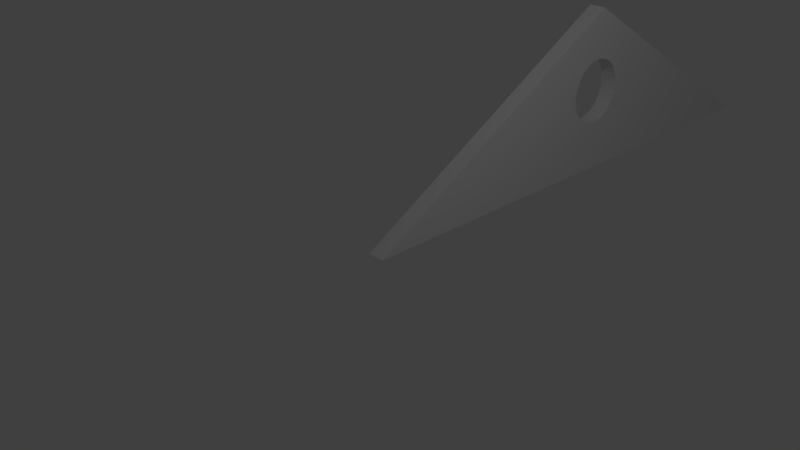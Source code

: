 # Source: roof_side.blend  (saved by Blender 2.78.0; exported with 4.5.12 LTS)
import bpy
from mathutils import Matrix  # noqa: F401  (used for matrix-valued properties, if any)

bpy.ops.wm.read_factory_settings(use_empty=True)
scene = bpy.context.scene
scene.name = 'Scene'

# ---- collections
col_collection_1 = bpy.data.collections.new('Collection 1'); scene.collection.children.link(col_collection_1)

# ---- world
world_world = bpy.data.worlds.new('World'); scene.world = world_world
world_world.color = (0.05088, 0.05088, 0.05088)
world_world.use_sun_shadow = False
world_world.sun_shadow_jitter_overblur = 0.0
world_world.cycles.sampling_method = 'MANUAL'

# ---- cameras
cam_camera = bpy.data.cameras.new('Camera')
cam_camera.clip_end = 100.0
cam_camera.lens = 35.0
cam_camera.sensor_width = 32.0
cam_camera.sensor_height = 18.0
cam_camera.ortho_scale = 7.314
cam_camera.dof.focus_distance = 0.0
cam_camera.dof.aperture_fstop = 128.0

# ---- lights
light_lamp = bpy.data.lights.new('Lamp', 'POINT')
light_lamp.transmission_factor = 0.0
light_lamp.cutoff_distance = 30.0
light_lamp.energy = 100.0
light_lamp.shadow_buffer_clip_start = 1.001
light_lamp.shadow_soft_size = 0.1
light_lamp.shadow_maximum_resolution = 0.006
light_lamp.use_absolute_resolution = True

# ---- meshes
me_roof_side = bpy.data.meshes.new('roof side')
me_roof_side.from_pydata([(0.0, 0.0, 0.0), (0.0, 8.75, 0.0), (0.0, 4.375, 0.0), (2.526, 4.375, 0.0), (0.0, 4.375, 0.0), (0.0, 8.75, 0.0), (0.0, 0.0, 0.0), (2.526, 4.375, 0.0), (0.0, 4.375, 0.0), (0.0, 8.75, 0.0), (0.0, 0.0, 0.0), (2.526, 4.375, 0.0), (0.0, 4.375, 0.25), (0.0, 8.75, 0.25), (0.0, 0.0, 0.25), (2.526, 4.375, 0.25), (1.753, 4.473, 2.98e-08), (1.753, 4.473, 0.25), (1.763, 4.375, 2.98e-08), (1.763, 4.375, 0.25), (1.753, 4.277, 2.98e-08), (1.753, 4.277, 0.25), (1.679, 4.097, 2.98e-08), (1.679, 4.097, 0.25), (1.725, 4.184, 2.98e-08), (1.725, 4.184, 0.25), (1.617, 4.021, 2.98e-08), (1.617, 4.021, 0.25), (1.541, 3.959, 2.98e-08), (1.541, 3.959, 0.25), (1.454, 3.913, 2.98e-08), (1.454, 3.913, 0.25), (1.36, 3.885, 2.98e-08), (1.36, 3.885, 0.25), (1.263, 3.875, 2.98e-08), (1.263, 3.875, 0.25), (1.165, 3.885, 2.98e-08), (1.165, 3.885, 0.25), (1.072, 3.913, 2.98e-08), (1.072, 3.913, 0.25), (0.9094, 4.021, 2.98e-08), (0.9094, 4.021, 0.25), (0.9852, 3.959, 2.98e-08), (0.9852, 3.959, 0.25), (0.801, 4.184, 2.98e-08), (0.801, 4.184, 0.25), (0.8472, 4.097, 2.98e-08), (0.8472, 4.097, 0.25), (0.7726, 4.473, 2.98e-08), (0.7726, 4.473, 0.25), (0.801, 4.566, 2.98e-08), (0.801, 4.566, 0.25), (0.7726, 4.277, 2.98e-08), (0.7726, 4.277, 0.25), (0.763, 4.375, 2.98e-08), (0.763, 4.375, 0.25), (1.725, 4.566, 2.98e-08), (1.725, 4.566, 0.25), (0.8472, 4.653, 2.98e-08), (0.8472, 4.653, 0.25), (1.679, 4.653, 2.98e-08), (1.679, 4.653, 0.25), (0.9094, 4.729, 2.98e-08), (0.9094, 4.729, 0.25), (0.9852, 4.791, 2.98e-08), (0.9852, 4.791, 0.25), (1.072, 4.837, 2.98e-08), (1.072, 4.837, 0.25), (1.617, 4.729, 2.98e-08), (1.617, 4.729, 0.25), (1.541, 4.791, 2.98e-08), (1.541, 4.791, 0.25), (1.454, 4.837, 2.98e-08), (1.454, 4.837, 0.25), (1.165, 4.865, 2.98e-08), (1.165, 4.865, 0.25), (1.36, 4.865, 2.98e-08), (1.36, 4.865, 0.25), (1.263, 4.875, 2.98e-08), (1.263, 4.875, 0.25)], [], [(1, 2, 54, 48, 50, 58, 62, 64, 66, 74, 78, 76, 72, 70, 68, 60, 56, 16, 18, 3), (5, 7, 11, 9), (1, 3, 7, 5), (3, 0, 6, 7), (0, 2, 4, 6), (2, 1, 5, 4), (11, 10, 14, 15), (4, 5, 9, 8), (7, 6, 10, 11), (6, 4, 8, 10), (13, 15, 19, 17, 57, 61, 69, 71, 73, 77, 79, 75, 67, 65, 63, 59, 51, 49, 55, 12), (10, 8, 12, 14), (9, 11, 15, 13), (8, 9, 13, 12), (66, 67, 65, 64), (3, 18, 20, 24, 22, 26, 28, 30, 32, 34, 36, 38, 42, 40, 46, 44, 52, 54, 2, 0), (42, 43, 39, 38), (64, 65, 63, 62), (34, 35, 33, 32), (24, 25, 21, 20), (68, 69, 71, 70), (36, 37, 35, 34), (38, 39, 37, 36), (56, 57, 61, 60), (30, 31, 29, 28), (20, 21, 19, 18), (76, 77, 79, 78), (40, 41, 43, 42), (60, 61, 69, 68), (28, 29, 27, 26), (78, 79, 75, 74), (72, 73, 77, 76), (18, 19, 17, 16), (52, 53, 45, 44), (16, 17, 57, 56), (32, 33, 31, 30), (50, 51, 49, 48), (48, 49, 55, 54), (74, 75, 67, 66), (54, 55, 53, 52), (70, 71, 73, 72), (58, 59, 51, 50), (12, 55, 53, 45, 47, 41, 43, 39, 37, 35, 33, 31, 29, 27, 23, 25, 21, 19, 15, 14), (46, 47, 41, 40), (22, 23, 25, 24), (62, 63, 59, 58), (44, 45, 47, 46), (26, 27, 23, 22)])
me_roof_side.use_remesh_preserve_volume = False
me_roof_side.use_remesh_preserve_attributes = False
me_roof_side.use_mirror_vertex_groups = False
me_roof_side.update()

# ---- objects
ob_roof_side = bpy.data.objects.new('roof side', me_roof_side)
ob_lamp = bpy.data.objects.new('Lamp', light_lamp)
ob_camera = bpy.data.objects.new('Camera', cam_camera)

# ---- transforms, parenting, visibility, modifiers, constraints
ob_roof_side.location = (0.25, 0.0, 0.0)
ob_roof_side.rotation_euler = (-0.0, -1.571, 0.0)
ob_roof_side.lineart.crease_threshold = 0.0
ob_lamp.location = (4.076, 1.005, 5.904)
ob_lamp.rotation_euler = (0.6503, 0.05522, 1.866)
ob_lamp.lock_rotations_4d = False
ob_lamp.empty_display_type = 'ARROWS'
ob_lamp.color = (0.0, 0.0, 0.0, 0.0)
ob_lamp.lineart.crease_threshold = 0.0
ob_camera.location = (7.481, -6.508, 5.344)
ob_camera.rotation_euler = (1.109, 0.0, 0.8149)
ob_camera.lock_rotations_4d = False
ob_camera.empty_display_type = 'ARROWS'
ob_camera.color = (0.0, 0.0, 0.0, 0.0)
ob_camera.display_type = 'WIRE'
ob_camera.lineart.crease_threshold = 0.0

# ---- collection membership
col_collection_1.objects.link(ob_roof_side)
col_collection_1.objects.link(ob_lamp)
col_collection_1.objects.link(ob_camera)

# ---- scene / render settings (as saved in the file)
scene.camera = ob_camera
scene.frame_start = 1; scene.frame_end = 250; scene.frame_set(1)
scene.render.engine = 'BLENDER_EEVEE_NEXT'
scene.render.resolution_percentage = 50
scene.render.dither_intensity = 0.0
scene.cycles.use_denoising = False
scene.cycles.samples = 128
scene.cycles.sampling_pattern = 'TABULATED_SOBOL'
scene.cycles.light_sampling_threshold = 0.0
scene.cycles.use_adaptive_sampling = False
scene.cycles.use_light_tree = False
scene.cycles.blur_glossy = 0.0
scene.cycles.sample_clamp_indirect = 0.0
scene.view_settings.view_transform = 'Standard'
bpy.context.view_layer.update()
